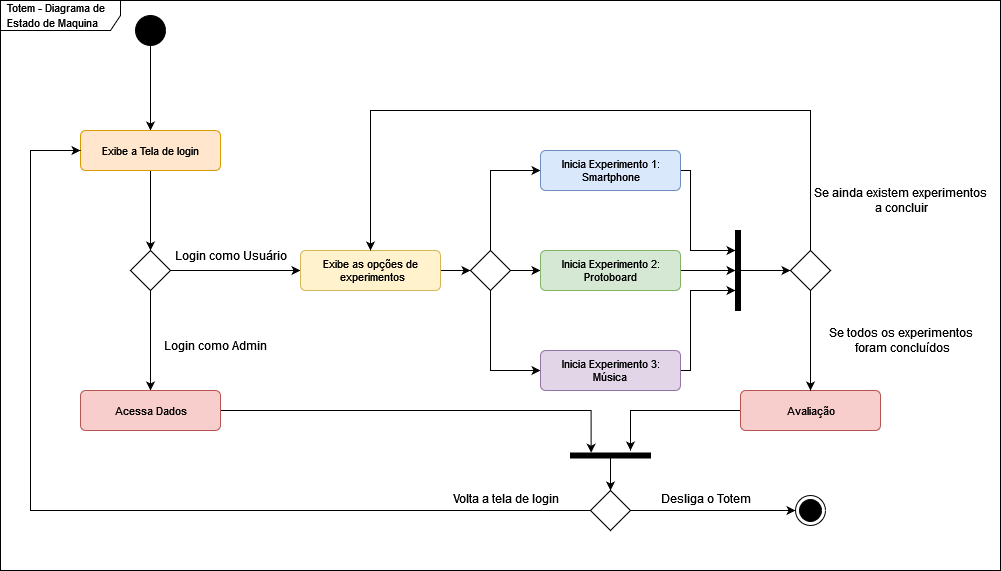

The diagram above was exported from draw.io. Its source (the exported page's mxGraphModel, read from the mxfile embedded in the PNG):
<mxGraphModel dx="866" dy="495" grid="1" gridSize="10" guides="1" tooltips="1" connect="1" arrows="1" fold="1" page="1" pageScale="1" pageWidth="827" pageHeight="1169" math="0" shadow="0">
  <root>
    <mxCell id="0" />
    <mxCell id="1" parent="0" />
    <mxCell id="1I9jYWh53UhH08uPcDKw-1" value="&lt;font style=&quot;font-size: 11px;&quot;&gt;Totem - Diagrama de Estado de Maquina&lt;br&gt;&lt;/font&gt;" style="shape=umlFrame;whiteSpace=wrap;html=1;width=120;height=30;boundedLbl=1;verticalAlign=middle;align=left;spacingLeft=5;movable=1;resizable=1;rotatable=1;deletable=1;editable=1;connectable=1;" parent="1" vertex="1">
      <mxGeometry x="20" y="140" width="1000" height="570" as="geometry" />
    </mxCell>
    <mxCell id="1I9jYWh53UhH08uPcDKw-2" style="edgeStyle=orthogonalEdgeStyle;rounded=0;orthogonalLoop=1;jettySize=auto;html=1;fontSize=11;" parent="1" source="1I9jYWh53UhH08uPcDKw-3" target="1I9jYWh53UhH08uPcDKw-8" edge="1">
      <mxGeometry relative="1" as="geometry" />
    </mxCell>
    <mxCell id="1I9jYWh53UhH08uPcDKw-3" value="" style="ellipse;fillColor=strokeColor;" parent="1" vertex="1">
      <mxGeometry x="155" y="155" width="30" height="30" as="geometry" />
    </mxCell>
    <mxCell id="1I9jYWh53UhH08uPcDKw-4" value="" style="edgeStyle=orthogonalEdgeStyle;rounded=0;orthogonalLoop=1;jettySize=auto;html=1;fontSize=11;" parent="1" source="1I9jYWh53UhH08uPcDKw-6" target="1I9jYWh53UhH08uPcDKw-10" edge="1">
      <mxGeometry relative="1" as="geometry" />
    </mxCell>
    <mxCell id="1I9jYWh53UhH08uPcDKw-5" style="edgeStyle=orthogonalEdgeStyle;rounded=0;orthogonalLoop=1;jettySize=auto;html=1;fontSize=11;" parent="1" source="1I9jYWh53UhH08uPcDKw-6" target="1I9jYWh53UhH08uPcDKw-14" edge="1">
      <mxGeometry relative="1" as="geometry" />
    </mxCell>
    <mxCell id="1I9jYWh53UhH08uPcDKw-6" value="" style="rhombus;movable=1;resizable=1;rotatable=1;deletable=1;editable=1;connectable=1;" parent="1" vertex="1">
      <mxGeometry x="150" y="390" width="40" height="40" as="geometry" />
    </mxCell>
    <mxCell id="1I9jYWh53UhH08uPcDKw-7" style="edgeStyle=orthogonalEdgeStyle;rounded=0;orthogonalLoop=1;jettySize=auto;html=1;fontSize=11;" parent="1" source="1I9jYWh53UhH08uPcDKw-8" target="1I9jYWh53UhH08uPcDKw-6" edge="1">
      <mxGeometry relative="1" as="geometry" />
    </mxCell>
    <mxCell id="1I9jYWh53UhH08uPcDKw-8" value="Exibe a Tela de login" style="html=1;align=center;verticalAlign=middle;rounded=1;absoluteArcSize=1;arcSize=10;dashed=0;fontSize=11;fillColor=#ffe6cc;strokeColor=#d79b00;" parent="1" vertex="1">
      <mxGeometry x="100" y="270" width="140" height="40" as="geometry" />
    </mxCell>
    <mxCell id="1I9jYWh53UhH08uPcDKw-9" style="edgeStyle=orthogonalEdgeStyle;rounded=0;orthogonalLoop=1;jettySize=auto;html=1;entryX=-0.056;entryY=0.742;entryDx=0;entryDy=0;entryPerimeter=0;" parent="1" source="1I9jYWh53UhH08uPcDKw-10" target="1I9jYWh53UhH08uPcDKw-39" edge="1">
      <mxGeometry relative="1" as="geometry">
        <Array as="points">
          <mxPoint x="611" y="550" />
        </Array>
      </mxGeometry>
    </mxCell>
    <mxCell id="1I9jYWh53UhH08uPcDKw-10" value="Acessa Dados" style="html=1;align=center;verticalAlign=middle;rounded=1;absoluteArcSize=1;arcSize=10;dashed=0;fontSize=11;fillColor=#f8cecc;strokeColor=#b85450;" parent="1" vertex="1">
      <mxGeometry x="100" y="530" width="140" height="40" as="geometry" />
    </mxCell>
    <mxCell id="1I9jYWh53UhH08uPcDKw-11" value="Login como Admin" style="text;html=1;align=center;verticalAlign=middle;resizable=0;points=[];autosize=1;strokeColor=none;fillColor=none;fontSize=12;" parent="1" vertex="1">
      <mxGeometry x="170" y="470" width="130" height="30" as="geometry" />
    </mxCell>
    <mxCell id="1I9jYWh53UhH08uPcDKw-12" value="Login como Usuário" style="text;html=1;align=center;verticalAlign=middle;resizable=0;points=[];autosize=1;strokeColor=none;fillColor=none;fontSize=12;" parent="1" vertex="1">
      <mxGeometry x="180" y="380" width="140" height="30" as="geometry" />
    </mxCell>
    <mxCell id="1I9jYWh53UhH08uPcDKw-13" style="edgeStyle=orthogonalEdgeStyle;rounded=0;orthogonalLoop=1;jettySize=auto;html=1;fontSize=12;" parent="1" source="1I9jYWh53UhH08uPcDKw-14" target="1I9jYWh53UhH08uPcDKw-18" edge="1">
      <mxGeometry relative="1" as="geometry" />
    </mxCell>
    <mxCell id="1I9jYWh53UhH08uPcDKw-14" value="&lt;div&gt;Exibe as opções de&lt;/div&gt;&lt;div&gt;&amp;nbsp;experimentos&lt;/div&gt;" style="html=1;align=center;verticalAlign=middle;rounded=1;absoluteArcSize=1;arcSize=10;dashed=0;fontSize=11;fillColor=#fff2cc;strokeColor=#d6b656;" parent="1" vertex="1">
      <mxGeometry x="320" y="390" width="140" height="40" as="geometry" />
    </mxCell>
    <mxCell id="1I9jYWh53UhH08uPcDKw-15" style="edgeStyle=orthogonalEdgeStyle;rounded=0;orthogonalLoop=1;jettySize=auto;html=1;fontSize=12;" parent="1" source="1I9jYWh53UhH08uPcDKw-18" target="1I9jYWh53UhH08uPcDKw-20" edge="1">
      <mxGeometry relative="1" as="geometry">
        <Array as="points">
          <mxPoint x="510" y="310" />
        </Array>
      </mxGeometry>
    </mxCell>
    <mxCell id="1I9jYWh53UhH08uPcDKw-16" style="edgeStyle=orthogonalEdgeStyle;rounded=0;orthogonalLoop=1;jettySize=auto;html=1;fontSize=12;" parent="1" source="1I9jYWh53UhH08uPcDKw-18" target="1I9jYWh53UhH08uPcDKw-22" edge="1">
      <mxGeometry relative="1" as="geometry" />
    </mxCell>
    <mxCell id="1I9jYWh53UhH08uPcDKw-17" style="edgeStyle=orthogonalEdgeStyle;rounded=0;orthogonalLoop=1;jettySize=auto;html=1;fontSize=12;" parent="1" source="1I9jYWh53UhH08uPcDKw-18" target="1I9jYWh53UhH08uPcDKw-24" edge="1">
      <mxGeometry relative="1" as="geometry">
        <Array as="points">
          <mxPoint x="510" y="510" />
        </Array>
      </mxGeometry>
    </mxCell>
    <mxCell id="1I9jYWh53UhH08uPcDKw-18" value="" style="rhombus;movable=1;resizable=1;rotatable=1;deletable=1;editable=1;connectable=1;" parent="1" vertex="1">
      <mxGeometry x="490" y="390" width="40" height="40" as="geometry" />
    </mxCell>
    <mxCell id="1I9jYWh53UhH08uPcDKw-19" style="edgeStyle=orthogonalEdgeStyle;rounded=0;orthogonalLoop=1;jettySize=auto;html=1;fontSize=12;" parent="1" source="1I9jYWh53UhH08uPcDKw-20" target="1I9jYWh53UhH08uPcDKw-41" edge="1">
      <mxGeometry relative="1" as="geometry">
        <Array as="points">
          <mxPoint x="710" y="310" />
          <mxPoint x="710" y="390" />
        </Array>
      </mxGeometry>
    </mxCell>
    <mxCell id="1I9jYWh53UhH08uPcDKw-20" value="&lt;div&gt;Inicia Experimento 1:&lt;/div&gt;&lt;div&gt;Smartphone&lt;/div&gt;" style="html=1;align=center;verticalAlign=middle;rounded=1;absoluteArcSize=1;arcSize=10;dashed=0;fontSize=11;fillColor=#dae8fc;strokeColor=#6c8ebf;" parent="1" vertex="1">
      <mxGeometry x="560" y="290" width="140" height="40" as="geometry" />
    </mxCell>
    <mxCell id="1I9jYWh53UhH08uPcDKw-21" style="edgeStyle=orthogonalEdgeStyle;rounded=0;orthogonalLoop=1;jettySize=auto;html=1;" parent="1" source="1I9jYWh53UhH08uPcDKw-22" target="1I9jYWh53UhH08uPcDKw-41" edge="1">
      <mxGeometry relative="1" as="geometry" />
    </mxCell>
    <mxCell id="1I9jYWh53UhH08uPcDKw-22" value="Inicia Experimento 2:&lt;div&gt;Protoboard&lt;br&gt;&lt;/div&gt;" style="html=1;align=center;verticalAlign=middle;rounded=1;absoluteArcSize=1;arcSize=10;dashed=0;fontSize=11;fillColor=#d5e8d4;strokeColor=#82b366;" parent="1" vertex="1">
      <mxGeometry x="560" y="390" width="140" height="40" as="geometry" />
    </mxCell>
    <mxCell id="1I9jYWh53UhH08uPcDKw-23" style="edgeStyle=orthogonalEdgeStyle;rounded=0;orthogonalLoop=1;jettySize=auto;html=1;fontSize=12;" parent="1" source="1I9jYWh53UhH08uPcDKw-24" target="1I9jYWh53UhH08uPcDKw-41" edge="1">
      <mxGeometry relative="1" as="geometry">
        <mxPoint x="860" y="430.0000000000001" as="targetPoint" />
        <Array as="points">
          <mxPoint x="710" y="510" />
          <mxPoint x="710" y="430" />
        </Array>
      </mxGeometry>
    </mxCell>
    <mxCell id="1I9jYWh53UhH08uPcDKw-24" value="Inicia Experimento 3:&lt;div&gt;Música&lt;br&gt;&lt;/div&gt;" style="html=1;align=center;verticalAlign=middle;rounded=1;absoluteArcSize=1;arcSize=10;dashed=0;fontSize=11;fillColor=#e1d5e7;strokeColor=#9673a6;" parent="1" vertex="1">
      <mxGeometry x="560" y="490" width="140" height="40" as="geometry" />
    </mxCell>
    <mxCell id="1I9jYWh53UhH08uPcDKw-25" value="" style="ellipse;html=1;shape=endState;fillColor=strokeColor;fontSize=12;" parent="1" vertex="1">
      <mxGeometry x="815" y="635" width="30" height="30" as="geometry" />
    </mxCell>
    <mxCell id="1I9jYWh53UhH08uPcDKw-26" style="edgeStyle=orthogonalEdgeStyle;rounded=0;orthogonalLoop=1;jettySize=auto;html=1;entryX=-0.5;entryY=0.25;entryDx=0;entryDy=0;entryPerimeter=0;" parent="1" source="1I9jYWh53UhH08uPcDKw-27" target="1I9jYWh53UhH08uPcDKw-39" edge="1">
      <mxGeometry relative="1" as="geometry" />
    </mxCell>
    <mxCell id="1I9jYWh53UhH08uPcDKw-27" value="Avaliação" style="html=1;align=center;verticalAlign=middle;rounded=1;absoluteArcSize=1;arcSize=10;dashed=0;fontSize=11;fillColor=#f8cecc;strokeColor=#b85450;" parent="1" vertex="1">
      <mxGeometry x="760" y="530" width="140" height="40" as="geometry" />
    </mxCell>
    <mxCell id="1I9jYWh53UhH08uPcDKw-28" style="edgeStyle=elbowEdgeStyle;rounded=0;orthogonalLoop=1;jettySize=auto;html=1;fontSize=12;" parent="1" source="1I9jYWh53UhH08uPcDKw-30" target="1I9jYWh53UhH08uPcDKw-14" edge="1">
      <mxGeometry relative="1" as="geometry">
        <mxPoint x="440" y="260" as="targetPoint" />
        <Array as="points">
          <mxPoint x="670" y="250" />
        </Array>
      </mxGeometry>
    </mxCell>
    <mxCell id="1I9jYWh53UhH08uPcDKw-29" style="edgeStyle=elbowEdgeStyle;rounded=0;orthogonalLoop=1;jettySize=auto;html=1;fontSize=12;" parent="1" source="1I9jYWh53UhH08uPcDKw-30" target="1I9jYWh53UhH08uPcDKw-27" edge="1">
      <mxGeometry relative="1" as="geometry" />
    </mxCell>
    <mxCell id="1I9jYWh53UhH08uPcDKw-30" value="" style="rhombus;movable=1;resizable=1;rotatable=1;deletable=1;editable=1;connectable=1;" parent="1" vertex="1">
      <mxGeometry x="810" y="390" width="40" height="40" as="geometry" />
    </mxCell>
    <mxCell id="1I9jYWh53UhH08uPcDKw-31" value="&lt;div&gt;Se todos os experimentos&lt;/div&gt;&lt;div&gt;&amp;nbsp;foram concluídos&lt;/div&gt;" style="text;html=1;align=center;verticalAlign=middle;resizable=0;points=[];autosize=1;strokeColor=none;fillColor=none;fontSize=12;" parent="1" vertex="1">
      <mxGeometry x="835" y="460" width="170" height="40" as="geometry" />
    </mxCell>
    <mxCell id="1I9jYWh53UhH08uPcDKw-32" value="&lt;div&gt;Se ainda existem experimentos&lt;/div&gt;&lt;div&gt;&amp;nbsp;a concluir&lt;br&gt;&lt;/div&gt;" style="text;html=1;align=center;verticalAlign=middle;resizable=0;points=[];autosize=1;strokeColor=none;fillColor=none;fontSize=12;" parent="1" vertex="1">
      <mxGeometry x="820" y="320" width="200" height="40" as="geometry" />
    </mxCell>
    <mxCell id="1I9jYWh53UhH08uPcDKw-33" style="edgeStyle=orthogonalEdgeStyle;rounded=0;orthogonalLoop=1;jettySize=auto;html=1;" parent="1" source="1I9jYWh53UhH08uPcDKw-35" target="1I9jYWh53UhH08uPcDKw-25" edge="1">
      <mxGeometry relative="1" as="geometry" />
    </mxCell>
    <mxCell id="1I9jYWh53UhH08uPcDKw-34" style="edgeStyle=orthogonalEdgeStyle;rounded=0;orthogonalLoop=1;jettySize=auto;html=1;" parent="1" source="1I9jYWh53UhH08uPcDKw-35" target="1I9jYWh53UhH08uPcDKw-8" edge="1">
      <mxGeometry relative="1" as="geometry">
        <Array as="points">
          <mxPoint x="50" y="650" />
          <mxPoint x="50" y="290" />
        </Array>
      </mxGeometry>
    </mxCell>
    <mxCell id="1I9jYWh53UhH08uPcDKw-35" value="" style="rhombus;movable=1;resizable=1;rotatable=1;deletable=1;editable=1;connectable=1;" parent="1" vertex="1">
      <mxGeometry x="610" y="630" width="40" height="40" as="geometry" />
    </mxCell>
    <mxCell id="1I9jYWh53UhH08uPcDKw-36" value="Desliga o Totem" style="text;html=1;align=center;verticalAlign=middle;resizable=0;points=[];autosize=1;strokeColor=none;fillColor=none;fontSize=12;" parent="1" vertex="1">
      <mxGeometry x="670" y="622.5" width="110" height="30" as="geometry" />
    </mxCell>
    <mxCell id="1I9jYWh53UhH08uPcDKw-37" value="Volta a tela de login" style="text;html=1;align=center;verticalAlign=middle;resizable=0;points=[];autosize=1;strokeColor=none;fillColor=none;fontSize=12;" parent="1" vertex="1">
      <mxGeometry x="460" y="622.5" width="130" height="30" as="geometry" />
    </mxCell>
    <mxCell id="1I9jYWh53UhH08uPcDKw-38" style="edgeStyle=elbowEdgeStyle;rounded=0;orthogonalLoop=1;jettySize=auto;html=1;entryX=0.5;entryY=0;entryDx=0;entryDy=0;fontSize=12;" parent="1" source="1I9jYWh53UhH08uPcDKw-39" target="1I9jYWh53UhH08uPcDKw-35" edge="1">
      <mxGeometry relative="1" as="geometry" />
    </mxCell>
    <mxCell id="1I9jYWh53UhH08uPcDKw-39" value="" style="html=1;points=[];perimeter=orthogonalPerimeter;fillColor=strokeColor;fontSize=12;rotation=90;" parent="1" vertex="1">
      <mxGeometry x="627.5" y="555" width="5" height="80" as="geometry" />
    </mxCell>
    <mxCell id="1I9jYWh53UhH08uPcDKw-40" style="edgeStyle=orthogonalEdgeStyle;rounded=0;orthogonalLoop=1;jettySize=auto;html=1;fontSize=12;" parent="1" source="1I9jYWh53UhH08uPcDKw-41" target="1I9jYWh53UhH08uPcDKw-30" edge="1">
      <mxGeometry relative="1" as="geometry" />
    </mxCell>
    <mxCell id="1I9jYWh53UhH08uPcDKw-41" value="" style="html=1;points=[];perimeter=orthogonalPerimeter;fillColor=strokeColor;fontSize=12;rotation=0;" parent="1" vertex="1">
      <mxGeometry x="755" y="370" width="5" height="80" as="geometry" />
    </mxCell>
  </root>
</mxGraphModel>